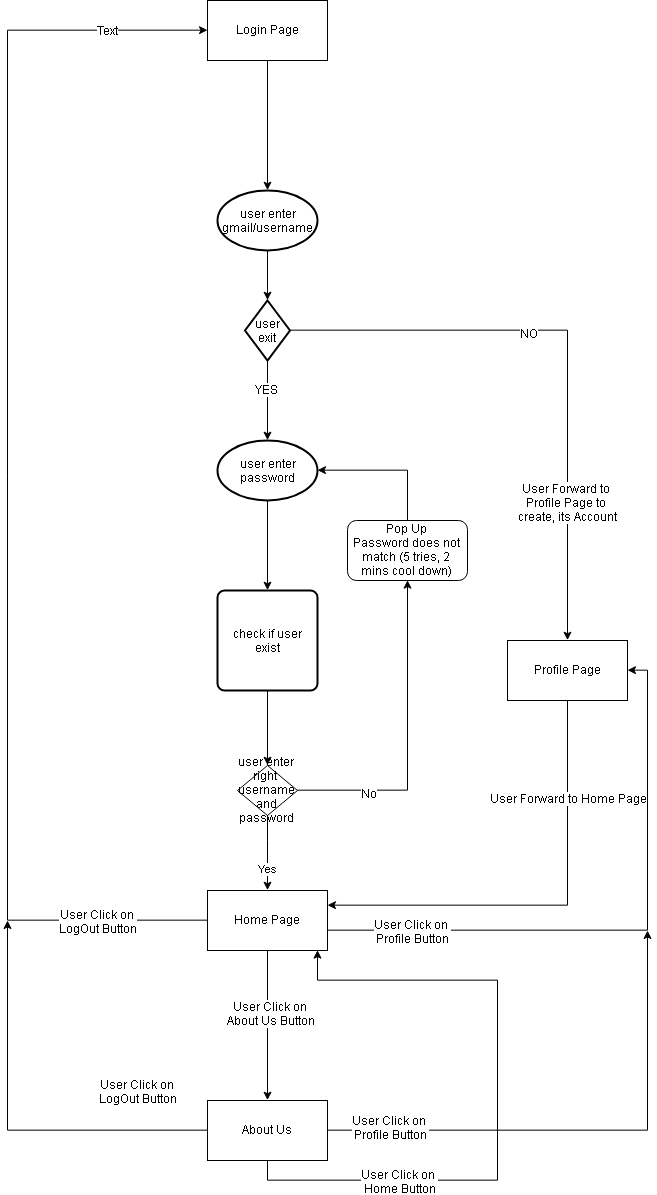

The diagram above was exported from draw.io. Its source (the exported page's mxGraphModel, read from the mxfile embedded in the PNG):
<mxGraphModel dx="3220" dy="2447" grid="1" gridSize="10" guides="1" tooltips="1" connect="1" arrows="1" fold="1" page="1" pageScale="1" pageWidth="850" pageHeight="1100" math="0" shadow="0">
  <root>
    <mxCell id="0" />
    <mxCell id="1" parent="0" />
    <mxCell id="YeD5tqsKNKXQYDPqt0nX-7" style="edgeStyle=orthogonalEdgeStyle;rounded=0;orthogonalLoop=1;jettySize=auto;html=1;entryX=0.5;entryY=0;entryDx=0;entryDy=0;" parent="1" source="YeD5tqsKNKXQYDPqt0nX-1" target="YeD5tqsKNKXQYDPqt0nX-4" edge="1">
      <mxGeometry relative="1" as="geometry" />
    </mxCell>
    <mxCell id="YeD5tqsKNKXQYDPqt0nX-1" value="user enter password" style="strokeWidth=2;html=1;shape=mxgraph.flowchart.start_1;whiteSpace=wrap;" parent="1" vertex="1">
      <mxGeometry x="10" y="230" width="100" height="60" as="geometry" />
    </mxCell>
    <mxCell id="YeD5tqsKNKXQYDPqt0nX-8" style="edgeStyle=orthogonalEdgeStyle;rounded=0;orthogonalLoop=1;jettySize=auto;html=1;exitX=0.5;exitY=1;exitDx=0;exitDy=0;exitPerimeter=0;entryX=0.5;entryY=0;entryDx=0;entryDy=0;entryPerimeter=0;" parent="1" source="YeD5tqsKNKXQYDPqt0nX-2" target="YeD5tqsKNKXQYDPqt0nX-1" edge="1">
      <mxGeometry relative="1" as="geometry" />
    </mxCell>
    <mxCell id="YeD5tqsKNKXQYDPqt0nX-9" value="&lt;span style=&quot;&quot;&gt;YES&lt;/span&gt;" style="text;html=1;resizable=0;points=[];align=center;verticalAlign=middle;labelBackgroundColor=#FFFFFF;fontColor=#000000;" parent="YeD5tqsKNKXQYDPqt0nX-8" vertex="1" connectable="0">
      <mxGeometry x="-0.2952" y="-1" relative="1" as="geometry">
        <mxPoint as="offset" />
      </mxGeometry>
    </mxCell>
    <mxCell id="YeD5tqsKNKXQYDPqt0nX-11" style="edgeStyle=orthogonalEdgeStyle;rounded=0;orthogonalLoop=1;jettySize=auto;html=1;exitX=1;exitY=0.5;exitDx=0;exitDy=0;exitPerimeter=0;entryX=0.5;entryY=0;entryDx=0;entryDy=0;" parent="1" source="YeD5tqsKNKXQYDPqt0nX-2" target="akqg609V1gHPxfoSeOOO-21" edge="1">
      <mxGeometry relative="1" as="geometry">
        <Array as="points">
          <mxPoint x="360" y="120" />
        </Array>
        <mxPoint x="360" y="160" as="targetPoint" />
      </mxGeometry>
    </mxCell>
    <mxCell id="YeD5tqsKNKXQYDPqt0nX-12" value="&lt;font&gt;NO&lt;/font&gt;" style="text;html=1;resizable=0;points=[];align=center;verticalAlign=middle;labelBackgroundColor=#FFFFFF;fontColor=#000000;" parent="YeD5tqsKNKXQYDPqt0nX-11" vertex="1" connectable="0">
      <mxGeometry x="-0.1765" y="-4" relative="1" as="geometry">
        <mxPoint x="-4" y="-2" as="offset" />
      </mxGeometry>
    </mxCell>
    <mxCell id="akqg609V1gHPxfoSeOOO-28" value="User Forward to &lt;br&gt;Profile Page to &lt;br&gt;create, its Account" style="text;html=1;align=center;verticalAlign=middle;resizable=0;points=[];;labelBackgroundColor=#ffffff;" parent="YeD5tqsKNKXQYDPqt0nX-11" vertex="1" connectable="0">
      <mxGeometry x="0.5298" y="-1" relative="1" as="geometry">
        <mxPoint as="offset" />
      </mxGeometry>
    </mxCell>
    <mxCell id="YeD5tqsKNKXQYDPqt0nX-2" value="user exit" style="strokeWidth=2;html=1;shape=mxgraph.flowchart.decision;whiteSpace=wrap;" parent="1" vertex="1">
      <mxGeometry x="37.5" y="90" width="45" height="60" as="geometry" />
    </mxCell>
    <mxCell id="akqg609V1gHPxfoSeOOO-3" style="edgeStyle=orthogonalEdgeStyle;rounded=0;orthogonalLoop=1;jettySize=auto;html=1;entryX=0.5;entryY=0;entryDx=0;entryDy=0;" parent="1" source="YeD5tqsKNKXQYDPqt0nX-4" target="akqg609V1gHPxfoSeOOO-2" edge="1">
      <mxGeometry relative="1" as="geometry" />
    </mxCell>
    <mxCell id="YeD5tqsKNKXQYDPqt0nX-4" value="check if user exist" style="rounded=1;whiteSpace=wrap;html=1;absoluteArcSize=1;arcSize=14;strokeWidth=2;" parent="1" vertex="1">
      <mxGeometry x="10" y="380" width="100" height="100" as="geometry" />
    </mxCell>
    <mxCell id="YeD5tqsKNKXQYDPqt0nX-13" style="edgeStyle=orthogonalEdgeStyle;rounded=0;orthogonalLoop=1;jettySize=auto;html=1;entryX=0.5;entryY=0;entryDx=0;entryDy=0;entryPerimeter=0;" parent="1" source="YeD5tqsKNKXQYDPqt0nX-6" target="YeD5tqsKNKXQYDPqt0nX-2" edge="1">
      <mxGeometry relative="1" as="geometry">
        <Array as="points">
          <mxPoint x="60" y="80" />
          <mxPoint x="60" y="80" />
        </Array>
      </mxGeometry>
    </mxCell>
    <mxCell id="YeD5tqsKNKXQYDPqt0nX-6" value="user enter gmail/username" style="strokeWidth=2;html=1;shape=mxgraph.flowchart.start_1;whiteSpace=wrap;" parent="1" vertex="1">
      <mxGeometry x="10" y="-20" width="100" height="60" as="geometry" />
    </mxCell>
    <mxCell id="akqg609V1gHPxfoSeOOO-4" style="edgeStyle=orthogonalEdgeStyle;rounded=0;orthogonalLoop=1;jettySize=auto;html=1;entryX=0.5;entryY=1;entryDx=0;entryDy=0;" parent="1" source="akqg609V1gHPxfoSeOOO-2" target="akqg609V1gHPxfoSeOOO-7" edge="1">
      <mxGeometry relative="1" as="geometry">
        <mxPoint x="200" y="520" as="targetPoint" />
      </mxGeometry>
    </mxCell>
    <mxCell id="akqg609V1gHPxfoSeOOO-6" value="No" style="text;html=1;align=center;verticalAlign=middle;resizable=0;points=[];;labelBackgroundColor=#ffffff;" parent="akqg609V1gHPxfoSeOOO-4" vertex="1" connectable="0">
      <mxGeometry x="-0.5515" y="-2" relative="1" as="geometry">
        <mxPoint as="offset" />
      </mxGeometry>
    </mxCell>
    <mxCell id="akqg609V1gHPxfoSeOOO-5" value="Yes" style="edgeStyle=orthogonalEdgeStyle;rounded=0;orthogonalLoop=1;jettySize=auto;html=1;" parent="1" source="akqg609V1gHPxfoSeOOO-2" edge="1">
      <mxGeometry x="0.4074" relative="1" as="geometry">
        <mxPoint x="60" y="680" as="targetPoint" />
        <Array as="points">
          <mxPoint x="60" y="630" />
          <mxPoint x="60" y="630" />
        </Array>
        <mxPoint as="offset" />
      </mxGeometry>
    </mxCell>
    <mxCell id="akqg609V1gHPxfoSeOOO-2" value="user enter right&amp;nbsp; username and password" style="rhombus;whiteSpace=wrap;html=1;" parent="1" vertex="1">
      <mxGeometry x="30" y="555" width="60" height="50" as="geometry" />
    </mxCell>
    <mxCell id="akqg609V1gHPxfoSeOOO-8" style="edgeStyle=orthogonalEdgeStyle;rounded=0;orthogonalLoop=1;jettySize=auto;html=1;entryX=1;entryY=0.5;entryDx=0;entryDy=0;entryPerimeter=0;" parent="1" source="akqg609V1gHPxfoSeOOO-7" target="YeD5tqsKNKXQYDPqt0nX-1" edge="1">
      <mxGeometry relative="1" as="geometry">
        <mxPoint x="200" y="250" as="targetPoint" />
        <Array as="points">
          <mxPoint x="200" y="260" />
        </Array>
      </mxGeometry>
    </mxCell>
    <mxCell id="akqg609V1gHPxfoSeOOO-7" value="Pop Up&lt;br&gt;Password does not match (5 tries, 2 mins cool down)" style="rounded=1;whiteSpace=wrap;html=1;" parent="1" vertex="1">
      <mxGeometry x="140" y="310" width="120" height="60" as="geometry" />
    </mxCell>
    <mxCell id="akqg609V1gHPxfoSeOOO-11" style="edgeStyle=orthogonalEdgeStyle;rounded=0;orthogonalLoop=1;jettySize=auto;html=1;entryX=1;entryY=0.5;entryDx=0;entryDy=0;" parent="1" source="akqg609V1gHPxfoSeOOO-9" target="akqg609V1gHPxfoSeOOO-21" edge="1">
      <mxGeometry relative="1" as="geometry">
        <mxPoint x="380" y="710" as="targetPoint" />
        <Array as="points">
          <mxPoint x="440" y="720" />
          <mxPoint x="440" y="460" />
        </Array>
      </mxGeometry>
    </mxCell>
    <mxCell id="akqg609V1gHPxfoSeOOO-14" value="User Click on &lt;br&gt;Profile Button" style="text;html=1;align=center;verticalAlign=middle;resizable=0;points=[];;labelBackgroundColor=#ffffff;" parent="akqg609V1gHPxfoSeOOO-11" vertex="1" connectable="0">
      <mxGeometry x="-0.0923" y="1" relative="1" as="geometry">
        <mxPoint x="-189" y="1" as="offset" />
      </mxGeometry>
    </mxCell>
    <mxCell id="akqg609V1gHPxfoSeOOO-12" style="edgeStyle=orthogonalEdgeStyle;rounded=0;orthogonalLoop=1;jettySize=auto;html=1;entryX=0.5;entryY=0;entryDx=0;entryDy=0;" parent="1" source="akqg609V1gHPxfoSeOOO-9" target="akqg609V1gHPxfoSeOOO-30" edge="1">
      <mxGeometry relative="1" as="geometry">
        <mxPoint x="60" y="850" as="targetPoint" />
      </mxGeometry>
    </mxCell>
    <mxCell id="akqg609V1gHPxfoSeOOO-15" value="User Click on &lt;br&gt;About Us Button" style="text;html=1;align=center;verticalAlign=middle;resizable=0;points=[];;labelBackgroundColor=#ffffff;" parent="akqg609V1gHPxfoSeOOO-12" vertex="1" connectable="0">
      <mxGeometry x="-0.1818" y="3" relative="1" as="geometry">
        <mxPoint as="offset" />
      </mxGeometry>
    </mxCell>
    <mxCell id="akqg609V1gHPxfoSeOOO-13" style="edgeStyle=orthogonalEdgeStyle;rounded=0;orthogonalLoop=1;jettySize=auto;html=1;entryX=0;entryY=0.5;entryDx=0;entryDy=0;" parent="1" source="akqg609V1gHPxfoSeOOO-9" target="akqg609V1gHPxfoSeOOO-17" edge="1">
      <mxGeometry relative="1" as="geometry">
        <mxPoint x="-80" y="-80" as="targetPoint" />
        <Array as="points">
          <mxPoint x="-200" y="710" />
          <mxPoint x="-200" y="-180" />
        </Array>
      </mxGeometry>
    </mxCell>
    <mxCell id="akqg609V1gHPxfoSeOOO-16" value="User Click on &lt;br&gt;LogOut Button" style="text;html=1;align=center;verticalAlign=middle;resizable=0;points=[];;labelBackgroundColor=#ffffff;" parent="akqg609V1gHPxfoSeOOO-13" vertex="1" connectable="0">
      <mxGeometry x="0.3333" y="2" relative="1" as="geometry">
        <mxPoint x="92" y="660" as="offset" />
      </mxGeometry>
    </mxCell>
    <mxCell id="akqg609V1gHPxfoSeOOO-18" value="Text" style="text;html=1;align=center;verticalAlign=middle;resizable=0;points=[];;labelBackgroundColor=#ffffff;" parent="akqg609V1gHPxfoSeOOO-13" vertex="1" connectable="0">
      <mxGeometry x="0.8439" y="1" relative="1" as="geometry">
        <mxPoint as="offset" />
      </mxGeometry>
    </mxCell>
    <mxCell id="akqg609V1gHPxfoSeOOO-9" value="Home Page" style="rounded=0;whiteSpace=wrap;html=1;" parent="1" vertex="1">
      <mxGeometry y="680" width="120" height="60" as="geometry" />
    </mxCell>
    <mxCell id="akqg609V1gHPxfoSeOOO-19" style="edgeStyle=orthogonalEdgeStyle;rounded=0;orthogonalLoop=1;jettySize=auto;html=1;exitX=0.5;exitY=1;exitDx=0;exitDy=0;entryX=0.5;entryY=0;entryDx=0;entryDy=0;entryPerimeter=0;" parent="1" source="akqg609V1gHPxfoSeOOO-17" target="YeD5tqsKNKXQYDPqt0nX-6" edge="1">
      <mxGeometry relative="1" as="geometry" />
    </mxCell>
    <mxCell id="akqg609V1gHPxfoSeOOO-17" value="Login Page" style="rounded=0;whiteSpace=wrap;html=1;" parent="1" vertex="1">
      <mxGeometry y="-210" width="120" height="60" as="geometry" />
    </mxCell>
    <mxCell id="akqg609V1gHPxfoSeOOO-23" style="edgeStyle=orthogonalEdgeStyle;rounded=0;orthogonalLoop=1;jettySize=auto;html=1;entryX=1;entryY=0.25;entryDx=0;entryDy=0;" parent="1" source="akqg609V1gHPxfoSeOOO-21" target="akqg609V1gHPxfoSeOOO-9" edge="1">
      <mxGeometry relative="1" as="geometry">
        <Array as="points">
          <mxPoint x="360" y="695" />
        </Array>
      </mxGeometry>
    </mxCell>
    <mxCell id="akqg609V1gHPxfoSeOOO-24" value="&lt;span style=&quot;white-space: normal;&quot;&gt;User Forward to Home Page&lt;/span&gt;" style="text;html=1;align=center;verticalAlign=middle;resizable=0;points=[];;labelBackgroundColor=#FFFFFF;fontColor=#000000;" parent="akqg609V1gHPxfoSeOOO-23" vertex="1" connectable="0">
      <mxGeometry x="-0.5633" y="1" relative="1" as="geometry">
        <mxPoint as="offset" />
      </mxGeometry>
    </mxCell>
    <mxCell id="akqg609V1gHPxfoSeOOO-21" value="Profile Page" style="rounded=0;whiteSpace=wrap;html=1;" parent="1" vertex="1">
      <mxGeometry x="300" y="430" width="120" height="60" as="geometry" />
    </mxCell>
    <mxCell id="akqg609V1gHPxfoSeOOO-31" style="edgeStyle=orthogonalEdgeStyle;rounded=0;orthogonalLoop=1;jettySize=auto;html=1;exitX=0.5;exitY=1;exitDx=0;exitDy=0;entryX=0.917;entryY=1;entryDx=0;entryDy=0;entryPerimeter=0;" parent="1" source="akqg609V1gHPxfoSeOOO-30" target="akqg609V1gHPxfoSeOOO-9" edge="1">
      <mxGeometry relative="1" as="geometry">
        <mxPoint x="70" y="970" as="targetPoint" />
        <Array as="points">
          <mxPoint x="60" y="970" />
          <mxPoint x="290" y="970" />
          <mxPoint x="290" y="770" />
          <mxPoint x="110" y="770" />
        </Array>
      </mxGeometry>
    </mxCell>
    <mxCell id="akqg609V1gHPxfoSeOOO-32" style="edgeStyle=orthogonalEdgeStyle;rounded=0;orthogonalLoop=1;jettySize=auto;html=1;exitX=0;exitY=0.5;exitDx=0;exitDy=0;" parent="1" source="akqg609V1gHPxfoSeOOO-30" edge="1">
      <mxGeometry relative="1" as="geometry">
        <mxPoint x="-200" y="710" as="targetPoint" />
      </mxGeometry>
    </mxCell>
    <mxCell id="akqg609V1gHPxfoSeOOO-33" style="edgeStyle=orthogonalEdgeStyle;rounded=0;orthogonalLoop=1;jettySize=auto;html=1;exitX=1;exitY=0.5;exitDx=0;exitDy=0;" parent="1" source="akqg609V1gHPxfoSeOOO-30" edge="1">
      <mxGeometry relative="1" as="geometry">
        <mxPoint x="440" y="720" as="targetPoint" />
      </mxGeometry>
    </mxCell>
    <mxCell id="akqg609V1gHPxfoSeOOO-30" value="About Us" style="rounded=0;whiteSpace=wrap;html=1;" parent="1" vertex="1">
      <mxGeometry y="890" width="120" height="60" as="geometry" />
    </mxCell>
    <mxCell id="akqg609V1gHPxfoSeOOO-34" value="User Click on &lt;br&gt;LogOut Button" style="text;html=1;align=center;verticalAlign=middle;resizable=0;points=[];;labelBackgroundColor=#ffffff;" parent="1" vertex="1" connectable="0">
      <mxGeometry x="0.3333" y="2" relative="1" as="geometry">
        <mxPoint x="-70" y="880" as="offset" />
      </mxGeometry>
    </mxCell>
    <mxCell id="akqg609V1gHPxfoSeOOO-40" value="User Click on &lt;br&gt;Profile Button" style="text;html=1;align=center;verticalAlign=middle;resizable=0;points=[];;labelBackgroundColor=#ffffff;" parent="1" vertex="1" connectable="0">
      <mxGeometry x="-0.0923" y="1" relative="1" as="geometry">
        <mxPoint x="181.5" y="916.5" as="offset" />
      </mxGeometry>
    </mxCell>
    <mxCell id="akqg609V1gHPxfoSeOOO-41" value="User Click on &lt;br&gt;Home Button" style="text;html=1;align=center;verticalAlign=middle;resizable=0;points=[];;labelBackgroundColor=#ffffff;" parent="1" vertex="1" connectable="0">
      <mxGeometry x="-0.0923" y="1" relative="1" as="geometry">
        <mxPoint x="190" y="970" as="offset" />
      </mxGeometry>
    </mxCell>
  </root>
</mxGraphModel>